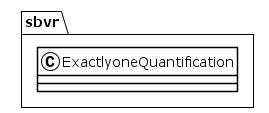

The diagram above was rendered by PlantUML. Its source (embedded in the PNG):
@startuml
!theme plain
package sbvr {
class ExactlyoneQuantification {
}
}
@enduml